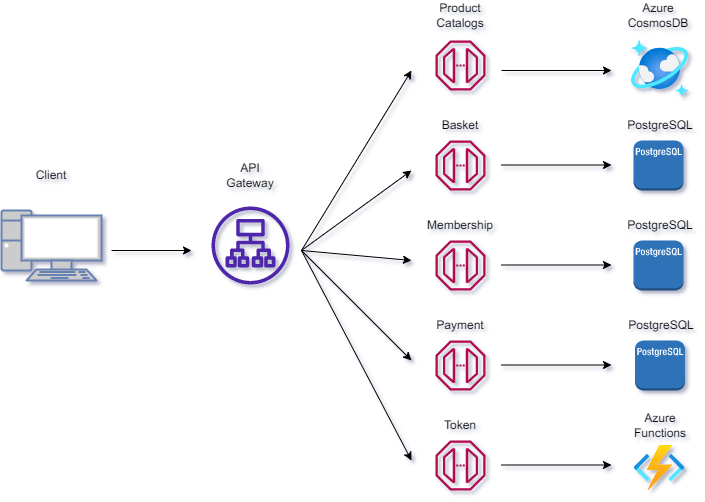

The diagram above was exported from draw.io. Its source (the exported page's mxGraphModel, read from the mxfile embedded in the PNG):
<mxGraphModel dx="1050" dy="573" grid="1" gridSize="10" guides="1" tooltips="1" connect="1" arrows="1" fold="1" page="1" pageScale="1" pageWidth="850" pageHeight="1100" math="0" shadow="0">
  <root>
    <mxCell id="0" />
    <mxCell id="1" parent="0" />
    <mxCell id="PMMD-osUX1FF9pzy0b-H-1" value="" style="fontColor=#0066CC;verticalAlign=top;verticalLabelPosition=bottom;labelPosition=center;align=center;html=1;outlineConnect=0;fillColor=#CCCCCC;strokeColor=#6881B3;gradientColor=none;gradientDirection=north;strokeWidth=2;shape=mxgraph.networks.pc;" vertex="1" parent="1">
      <mxGeometry x="40" y="240" width="100" height="70" as="geometry" />
    </mxCell>
    <mxCell id="PMMD-osUX1FF9pzy0b-H-2" value="" style="sketch=0;outlineConnect=0;fontColor=#232F3E;gradientColor=none;fillColor=#4D27AA;strokeColor=none;dashed=0;verticalLabelPosition=bottom;verticalAlign=top;align=center;html=1;fontSize=12;fontStyle=0;aspect=fixed;pointerEvents=1;shape=mxgraph.aws4.application_load_balancer;" vertex="1" parent="1">
      <mxGeometry x="250" y="236" width="78" height="78" as="geometry" />
    </mxCell>
    <mxCell id="PMMD-osUX1FF9pzy0b-H-3" value="Client" style="text;strokeColor=none;align=center;fillColor=none;html=1;verticalAlign=middle;whiteSpace=wrap;rounded=0;" vertex="1" parent="1">
      <mxGeometry x="60" y="190" width="60" height="30" as="geometry" />
    </mxCell>
    <mxCell id="PMMD-osUX1FF9pzy0b-H-4" value="API Gateway" style="text;strokeColor=none;align=center;fillColor=none;html=1;verticalAlign=middle;whiteSpace=wrap;rounded=0;" vertex="1" parent="1">
      <mxGeometry x="259" y="190" width="60" height="30" as="geometry" />
    </mxCell>
    <mxCell id="PMMD-osUX1FF9pzy0b-H-5" value="" style="sketch=0;outlineConnect=0;fontColor=#232F3E;gradientColor=none;fillColor=#B0084D;strokeColor=none;dashed=0;verticalLabelPosition=bottom;verticalAlign=top;align=center;html=1;fontSize=12;fontStyle=0;aspect=fixed;pointerEvents=1;shape=mxgraph.aws4.endpoint;" vertex="1" parent="1">
      <mxGeometry x="474" y="70" width="50" height="50" as="geometry" />
    </mxCell>
    <mxCell id="PMMD-osUX1FF9pzy0b-H-6" value="Product Catalogs" style="text;strokeColor=none;align=center;fillColor=none;html=1;verticalAlign=middle;whiteSpace=wrap;rounded=0;" vertex="1" parent="1">
      <mxGeometry x="469" y="30" width="60" height="30" as="geometry" />
    </mxCell>
    <mxCell id="PMMD-osUX1FF9pzy0b-H-7" value="" style="sketch=0;outlineConnect=0;fontColor=#232F3E;gradientColor=none;fillColor=#B0084D;strokeColor=none;dashed=0;verticalLabelPosition=bottom;verticalAlign=top;align=center;html=1;fontSize=12;fontStyle=0;aspect=fixed;pointerEvents=1;shape=mxgraph.aws4.endpoint;" vertex="1" parent="1">
      <mxGeometry x="474" y="170" width="50" height="50" as="geometry" />
    </mxCell>
    <mxCell id="PMMD-osUX1FF9pzy0b-H-8" value="Basket" style="text;strokeColor=none;align=center;fillColor=none;html=1;verticalAlign=middle;whiteSpace=wrap;rounded=0;" vertex="1" parent="1">
      <mxGeometry x="469" y="140" width="60" height="30" as="geometry" />
    </mxCell>
    <mxCell id="PMMD-osUX1FF9pzy0b-H-9" value="" style="sketch=0;outlineConnect=0;fontColor=#232F3E;gradientColor=none;fillColor=#B0084D;strokeColor=none;dashed=0;verticalLabelPosition=bottom;verticalAlign=top;align=center;html=1;fontSize=12;fontStyle=0;aspect=fixed;pointerEvents=1;shape=mxgraph.aws4.endpoint;" vertex="1" parent="1">
      <mxGeometry x="474" y="270" width="50" height="50" as="geometry" />
    </mxCell>
    <mxCell id="PMMD-osUX1FF9pzy0b-H-10" value="Membership" style="text;strokeColor=none;align=center;fillColor=none;html=1;verticalAlign=middle;whiteSpace=wrap;rounded=0;" vertex="1" parent="1">
      <mxGeometry x="469" y="240" width="60" height="30" as="geometry" />
    </mxCell>
    <mxCell id="PMMD-osUX1FF9pzy0b-H-11" value="" style="sketch=0;outlineConnect=0;fontColor=#232F3E;gradientColor=none;fillColor=#B0084D;strokeColor=none;dashed=0;verticalLabelPosition=bottom;verticalAlign=top;align=center;html=1;fontSize=12;fontStyle=0;aspect=fixed;pointerEvents=1;shape=mxgraph.aws4.endpoint;" vertex="1" parent="1">
      <mxGeometry x="474" y="370" width="50" height="50" as="geometry" />
    </mxCell>
    <mxCell id="PMMD-osUX1FF9pzy0b-H-12" value="Payment" style="text;strokeColor=none;align=center;fillColor=none;html=1;verticalAlign=middle;whiteSpace=wrap;rounded=0;" vertex="1" parent="1">
      <mxGeometry x="469" y="340" width="60" height="30" as="geometry" />
    </mxCell>
    <mxCell id="PMMD-osUX1FF9pzy0b-H-13" value="" style="sketch=0;outlineConnect=0;fontColor=#232F3E;gradientColor=none;fillColor=#B0084D;strokeColor=none;dashed=0;verticalLabelPosition=bottom;verticalAlign=top;align=center;html=1;fontSize=12;fontStyle=0;aspect=fixed;pointerEvents=1;shape=mxgraph.aws4.endpoint;" vertex="1" parent="1">
      <mxGeometry x="474" y="470" width="50" height="50" as="geometry" />
    </mxCell>
    <mxCell id="PMMD-osUX1FF9pzy0b-H-14" value="Token" style="text;strokeColor=none;align=center;fillColor=none;html=1;verticalAlign=middle;whiteSpace=wrap;rounded=0;" vertex="1" parent="1">
      <mxGeometry x="469" y="440" width="60" height="30" as="geometry" />
    </mxCell>
    <mxCell id="PMMD-osUX1FF9pzy0b-H-15" value="" style="aspect=fixed;html=1;points=[];align=center;image;fontSize=12;image=img/lib/azure2/databases/Azure_Cosmos_DB.svg;" vertex="1" parent="1">
      <mxGeometry x="670" y="70" width="57" height="57" as="geometry" />
    </mxCell>
    <mxCell id="PMMD-osUX1FF9pzy0b-H-16" value="Azure CosmosDB" style="text;strokeColor=none;align=center;fillColor=none;html=1;verticalAlign=middle;whiteSpace=wrap;rounded=0;" vertex="1" parent="1">
      <mxGeometry x="667" y="30" width="60" height="30" as="geometry" />
    </mxCell>
    <mxCell id="PMMD-osUX1FF9pzy0b-H-18" value="PostgreSQL" style="text;strokeColor=none;align=center;fillColor=none;html=1;verticalAlign=middle;whiteSpace=wrap;rounded=0;" vertex="1" parent="1">
      <mxGeometry x="668.5" y="140" width="60" height="30" as="geometry" />
    </mxCell>
    <mxCell id="PMMD-osUX1FF9pzy0b-H-19" value="" style="outlineConnect=0;dashed=0;verticalLabelPosition=bottom;verticalAlign=top;align=center;html=1;shape=mxgraph.aws3.postgre_sql_instance;fillColor=#2E73B8;gradientColor=none;" vertex="1" parent="1">
      <mxGeometry x="672" y="170" width="50" height="50" as="geometry" />
    </mxCell>
    <mxCell id="PMMD-osUX1FF9pzy0b-H-20" value="" style="outlineConnect=0;dashed=0;verticalLabelPosition=bottom;verticalAlign=top;align=center;html=1;shape=mxgraph.aws3.postgre_sql_instance;fillColor=#2E73B8;gradientColor=none;" vertex="1" parent="1">
      <mxGeometry x="672" y="270" width="50" height="50" as="geometry" />
    </mxCell>
    <mxCell id="PMMD-osUX1FF9pzy0b-H-21" value="PostgreSQL" style="text;strokeColor=none;align=center;fillColor=none;html=1;verticalAlign=middle;whiteSpace=wrap;rounded=0;" vertex="1" parent="1">
      <mxGeometry x="668.5" y="240" width="60" height="30" as="geometry" />
    </mxCell>
    <mxCell id="PMMD-osUX1FF9pzy0b-H-22" value="" style="outlineConnect=0;dashed=0;verticalLabelPosition=bottom;verticalAlign=top;align=center;html=1;shape=mxgraph.aws3.postgre_sql_instance;fillColor=#2E73B8;gradientColor=none;" vertex="1" parent="1">
      <mxGeometry x="673.5" y="370" width="50" height="50" as="geometry" />
    </mxCell>
    <mxCell id="PMMD-osUX1FF9pzy0b-H-23" value="PostgreSQL" style="text;strokeColor=none;align=center;fillColor=none;html=1;verticalAlign=middle;whiteSpace=wrap;rounded=0;" vertex="1" parent="1">
      <mxGeometry x="670" y="340" width="60" height="30" as="geometry" />
    </mxCell>
    <mxCell id="PMMD-osUX1FF9pzy0b-H-24" value="" style="aspect=fixed;html=1;points=[];align=center;image;fontSize=12;image=img/lib/azure2/compute/Function_Apps.svg;" vertex="1" parent="1">
      <mxGeometry x="672.5" y="475" width="51" height="45" as="geometry" />
    </mxCell>
    <mxCell id="PMMD-osUX1FF9pzy0b-H-25" value="Azure Functions" style="text;strokeColor=none;align=center;fillColor=none;html=1;verticalAlign=middle;whiteSpace=wrap;rounded=0;" vertex="1" parent="1">
      <mxGeometry x="668.5" y="440" width="60" height="30" as="geometry" />
    </mxCell>
    <mxCell id="PMMD-osUX1FF9pzy0b-H-26" value="" style="endArrow=classic;html=1;rounded=0;" edge="1" parent="1">
      <mxGeometry width="50" height="50" relative="1" as="geometry">
        <mxPoint x="150" y="280" as="sourcePoint" />
        <mxPoint x="230" y="280" as="targetPoint" />
      </mxGeometry>
    </mxCell>
    <mxCell id="PMMD-osUX1FF9pzy0b-H-27" value="" style="endArrow=classic;html=1;rounded=0;" edge="1" parent="1">
      <mxGeometry width="50" height="50" relative="1" as="geometry">
        <mxPoint x="340" y="280" as="sourcePoint" />
        <mxPoint x="450" y="100" as="targetPoint" />
      </mxGeometry>
    </mxCell>
    <mxCell id="PMMD-osUX1FF9pzy0b-H-28" value="" style="endArrow=classic;html=1;rounded=0;" edge="1" parent="1">
      <mxGeometry width="50" height="50" relative="1" as="geometry">
        <mxPoint x="340" y="280" as="sourcePoint" />
        <mxPoint x="450" y="200" as="targetPoint" />
      </mxGeometry>
    </mxCell>
    <mxCell id="PMMD-osUX1FF9pzy0b-H-29" value="" style="endArrow=classic;html=1;rounded=0;" edge="1" parent="1">
      <mxGeometry width="50" height="50" relative="1" as="geometry">
        <mxPoint x="340" y="280" as="sourcePoint" />
        <mxPoint x="450" y="290" as="targetPoint" />
      </mxGeometry>
    </mxCell>
    <mxCell id="PMMD-osUX1FF9pzy0b-H-30" value="" style="endArrow=classic;html=1;rounded=0;" edge="1" parent="1">
      <mxGeometry width="50" height="50" relative="1" as="geometry">
        <mxPoint x="340" y="280" as="sourcePoint" />
        <mxPoint x="450" y="390" as="targetPoint" />
      </mxGeometry>
    </mxCell>
    <mxCell id="PMMD-osUX1FF9pzy0b-H-31" value="" style="endArrow=classic;html=1;rounded=0;" edge="1" parent="1">
      <mxGeometry width="50" height="50" relative="1" as="geometry">
        <mxPoint x="340" y="280" as="sourcePoint" />
        <mxPoint x="450" y="490" as="targetPoint" />
      </mxGeometry>
    </mxCell>
    <mxCell id="PMMD-osUX1FF9pzy0b-H-32" value="" style="endArrow=classic;html=1;rounded=0;" edge="1" parent="1">
      <mxGeometry width="50" height="50" relative="1" as="geometry">
        <mxPoint x="540" y="100" as="sourcePoint" />
        <mxPoint x="650" y="100" as="targetPoint" />
      </mxGeometry>
    </mxCell>
    <mxCell id="PMMD-osUX1FF9pzy0b-H-33" value="" style="endArrow=classic;html=1;rounded=0;" edge="1" parent="1">
      <mxGeometry width="50" height="50" relative="1" as="geometry">
        <mxPoint x="540" y="194.5" as="sourcePoint" />
        <mxPoint x="650" y="194.5" as="targetPoint" />
      </mxGeometry>
    </mxCell>
    <mxCell id="PMMD-osUX1FF9pzy0b-H-34" value="" style="endArrow=classic;html=1;rounded=0;" edge="1" parent="1">
      <mxGeometry width="50" height="50" relative="1" as="geometry">
        <mxPoint x="540" y="294.5" as="sourcePoint" />
        <mxPoint x="650" y="294.5" as="targetPoint" />
      </mxGeometry>
    </mxCell>
    <mxCell id="PMMD-osUX1FF9pzy0b-H-35" value="" style="endArrow=classic;html=1;rounded=0;" edge="1" parent="1">
      <mxGeometry width="50" height="50" relative="1" as="geometry">
        <mxPoint x="540" y="394.5" as="sourcePoint" />
        <mxPoint x="650" y="394.5" as="targetPoint" />
      </mxGeometry>
    </mxCell>
    <mxCell id="PMMD-osUX1FF9pzy0b-H-36" value="" style="endArrow=classic;html=1;rounded=0;" edge="1" parent="1">
      <mxGeometry width="50" height="50" relative="1" as="geometry">
        <mxPoint x="540" y="494.5" as="sourcePoint" />
        <mxPoint x="650" y="494.5" as="targetPoint" />
      </mxGeometry>
    </mxCell>
  </root>
</mxGraphModel>